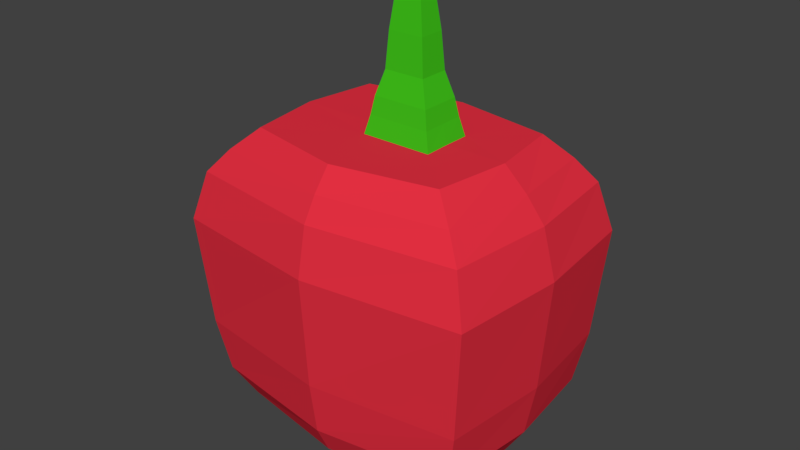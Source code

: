 # Source: tomato.blend  (saved by Blender 2.79.0; exported with 4.5.12 LTS)
import bpy
from mathutils import Matrix  # noqa: F401  (used for matrix-valued properties, if any)

bpy.ops.wm.read_factory_settings(use_empty=True)
scene = bpy.context.scene
scene.name = 'Scene'

# ---- collections
col_collection_1 = bpy.data.collections.new('Collection 1'); scene.collection.children.link(col_collection_1)

# ---- materials (node trees are filled in below, after node groups)
mat_material_004 = bpy.data.materials.new('Material.004')
mat_material_004.alpha_threshold = 0.0
mat_material_004.use_transparent_shadow = False
mat_material_004.diffuse_color = (0.8, 0.02997, 0.05456, 1.0)
mat_material_004.roughness = 0.5
mat_material_005 = bpy.data.materials.new('Material.005')
mat_material_005.alpha_threshold = 0.0
mat_material_005.use_transparent_shadow = False
mat_material_005.diffuse_color = (0.05226, 0.5815, 0.01106, 1.0)
mat_material_005.roughness = 0.5

# ---- material node trees

# ---- world
world_world = bpy.data.worlds.new('World'); scene.world = world_world
world_world.color = (0.05088, 0.05088, 0.05088)
world_world.use_sun_shadow = False
world_world.sun_shadow_jitter_overblur = 0.0
world_world.cycles.sampling_method = 'MANUAL'

# ---- meshes
me_cube_002 = bpy.data.meshes.new('Cube.002')
me_cube_002.from_pydata([(-0.8676, -0.3311, -0.6335), (-0.8676, -0.3311, 0.6335), (-0.9269, 0.3311, -0.6768), (-0.9269, 0.3311, 0.6768), (0.8676, -0.3311, -0.6335), (0.8676, -0.3311, 0.6335), (0.9269, 0.3311, -0.6768), (0.9269, 0.3311, 0.6768), (-0.8054, -0.6502, -0.5881), (-0.8054, -0.6502, 0.5881), (0.8054, -0.6502, -0.5881), (0.8054, -0.6502, 0.5881), (-0.693, -0.8233, -0.506), (-0.693, -0.8233, 0.506), (0.693, -0.8233, -0.506), (0.693, -0.8233, 0.506), (-0.4867, -0.9369, -0.3554), (-0.4867, -0.9369, 0.3554), (0.4867, -0.9369, -0.3554), (0.4867, -0.9369, 0.3554), (-0.8481, 0.6178, -0.6193), (-0.8481, 0.6178, 0.6193), (0.8481, 0.6178, -0.6193), (0.8481, 0.6178, 0.6193), (-0.7384, 0.753, -0.5392), (-0.7384, 0.753, 0.5392), (0.7384, 0.753, -0.5392), (0.7384, 0.753, 0.5392), (-0.5993, 0.8828, -0.4376), (-0.5993, 0.8828, 0.4376), (0.5993, 0.8828, -0.4376), (0.5993, 0.8828, 0.4376), (-0.1182, 0.8828, -0.1549), (-0.1182, 0.8828, 0.1549), (0.306, 0.8828, -0.1549), (0.306, 0.8828, 0.1549), (-0.09062, 0.9918, -0.1347), (-0.09062, 0.9918, 0.1347), (0.2784, 0.9918, -0.1347), (0.2784, 0.9918, 0.1347), (-0.07092, 1.097, -0.1204), (-0.07092, 1.097, 0.1204), (0.2588, 1.097, -0.1204), (0.2588, 1.097, 0.1204), (-0.02775, 1.24, -0.08884), (-0.02775, 1.24, 0.08884), (0.2156, 1.24, -0.08884), (0.2156, 1.24, 0.08884), (-0.01171, 1.447, -0.07713), (-0.01171, 1.447, 0.07713), (0.1995, 1.447, -0.07713), (0.1995, 1.447, 0.07713), (0.02299, 1.707, -0.05179), (0.02299, 1.707, 0.05179), (0.1648, 1.707, -0.05179), (0.1648, 1.707, 0.05179), (-0.9282, -0.3311, 0.0), (-0.9875, 0.3311, 0.0), (0.9927, 0.3311, 0.0), (0.9335, -0.3311, 0.0), (-0.866, -0.6502, 0.0), (0.8713, -0.6502, 0.0), (-0.7536, -0.8233, 0.0), (0.7589, -0.8233, 0.0), (-0.5473, -1.045, 0.0), (0.5526, -1.045, 0.0), (-0.9087, 0.6178, 0.0), (0.914, 0.6178, 0.0), (-0.799, 0.753, 0.0), (0.8043, 0.7553, 0.0), (-0.6599, 0.8851, 0.0), (0.6651, 0.8851, 0.0), (-0.1182, 0.8851, 0.0), (0.3067, 0.8851, 0.0), (-0.09062, 0.9918, 0.0), (0.2784, 0.9918, 0.0), (-0.07092, 1.097, 0.0), (0.2588, 1.097, 0.0), (-0.02775, 1.24, 0.0), (0.2156, 1.24, 0.0), (-0.01171, 1.447, 0.0), (0.1995, 1.447, 0.0), (0.02299, 1.707, 0.0), (0.1648, 1.707, 0.0), (0.0, 0.3311, -0.7789), (0.0, 0.3311, 0.7973), (0.0, -0.3311, -0.7357), (0.0, -0.3311, 0.754), (0.0, -0.6502, -0.6903), (0.0, -0.6502, 0.7086), (0.0, -0.8233, -0.6082), (0.0, -0.8233, 0.6265), (0.0, -0.9369, -0.4576), (0.0, -0.9369, 0.4759), (0.0, 0.6178, -0.7214), (0.0, 0.6178, 0.7398), (0.0, 0.753, -0.6413), (0.0, 0.753, 0.6597), (0.0, 0.8828, -0.5397), (0.0, 0.8828, 0.5581), (0.09391, 0.8828, -0.1549), (0.09391, 0.8828, 0.1549), (0.09391, 0.9918, -0.1347), (0.09391, 0.9918, 0.1347), (0.09391, 1.097, -0.1204), (0.09391, 1.097, 0.1204), (0.09391, 1.24, -0.08884), (0.09391, 1.24, 0.08884), (0.09391, 1.447, -0.07713), (0.09391, 1.447, 0.07713), (0.09391, 1.707, -0.05179), (0.09391, 1.707, 0.05179), (0.09391, 1.707, 0.0), (0.002643, -1.045, 0.0)], [], [(56, 1, 3, 57), (85, 7, 23, 95), (58, 7, 5, 59), (59, 5, 11, 61), (84, 6, 4, 86), (85, 3, 1, 87), (88, 10, 14, 90), (56, 0, 8, 60), (86, 4, 10, 88), (87, 1, 9, 89), (62, 12, 16, 64), (60, 8, 12, 62), (89, 9, 13, 91), (61, 11, 15, 63), (113, 93, 17, 64), (91, 13, 17, 93), (63, 15, 19, 65), (90, 14, 18, 92), (95, 23, 27, 97), (57, 3, 21, 66), (58, 6, 22, 67), (84, 2, 20, 94), (69, 26, 30, 71), (66, 21, 25, 68), (67, 22, 26, 69), (94, 20, 24, 96), (98, 28, 32, 100), (96, 24, 28, 98), (97, 27, 31, 99), (68, 25, 29, 70), (101, 35, 39, 103), (99, 31, 35, 101), (70, 29, 33, 72), (71, 30, 34, 73), (75, 38, 42, 77), (72, 33, 37, 74), (73, 34, 38, 75), (100, 32, 36, 102), (105, 43, 47, 107), (102, 36, 40, 104), (103, 39, 43, 105), (74, 37, 41, 76), (107, 47, 51, 109), (76, 41, 45, 78), (77, 42, 46, 79), (104, 40, 44, 106), (81, 50, 54, 83), (78, 45, 49, 80), (79, 46, 50, 81), (106, 44, 48, 108), (112, 111, 55, 83), (108, 48, 52, 110), (109, 51, 55, 111), (80, 49, 53, 82), (48, 80, 82, 52), (110, 112, 83, 54), (47, 79, 81, 51), (44, 78, 80, 48), (51, 81, 83, 55), (43, 77, 79, 47), (40, 76, 78, 44), (36, 74, 76, 40), (35, 73, 75, 39), (32, 72, 74, 36), (39, 75, 77, 43), (31, 71, 73, 35), (28, 70, 72, 32), (24, 68, 70, 28), (23, 67, 69, 27), (20, 66, 68, 24), (27, 69, 71, 31), (7, 58, 67, 23), (2, 57, 66, 20), (14, 63, 65, 18), (92, 113, 64, 16), (10, 61, 63, 14), (9, 60, 62, 13), (13, 62, 64, 17), (1, 56, 60, 9), (4, 59, 61, 10), (6, 58, 59, 4), (0, 56, 57, 2), (18, 65, 113, 92), (52, 82, 112, 110), (49, 109, 111, 53), (50, 108, 110, 54), (82, 53, 111, 112), (46, 106, 108, 50), (42, 104, 106, 46), (45, 107, 109, 49), (37, 103, 105, 41), (38, 102, 104, 42), (41, 105, 107, 45), (34, 100, 102, 38), (29, 99, 101, 33), (33, 101, 103, 37), (25, 97, 99, 29), (26, 96, 98, 30), (30, 98, 100, 34), (22, 94, 96, 26), (6, 84, 94, 22), (21, 95, 97, 25), (12, 90, 92, 16), (15, 91, 93, 19), (65, 19, 93, 113), (11, 89, 91, 15), (5, 87, 89, 11), (0, 86, 88, 8), (8, 88, 90, 12), (7, 85, 87, 5), (2, 84, 86, 0), (3, 85, 95, 21)])
me_cube_002.polygons.foreach_set('material_index', [0, 0, 0, 0, 0, 0, 0, 0, 0, 0, 0, 0, 0, 0, 0, 0, 0, 0, 0, 0, 0, 0, 0, 0, 0, 0, 0, 0, 0, 0, 1, 0, 0, 0, 1, 1, 1, 1, 1, 1, 1, 1, 1, 1, 1, 1, 1, 1, 1, 1, 1, 1, 1, 1, 1, 1, 1, 1, 1, 1, 1, 1, 1, 1, 1, 0, 0, 0, 0, 0, 0, 0, 0, 0, 0, 0, 0, 0, 0, 0, 0, 0, 0, 1, 1, 1, 1, 1, 1, 1, 1, 1, 1, 1, 0, 1, 0, 0, 0, 0, 0, 0, 0, 0, 0, 0, 0, 0, 0, 0, 0, 0])
me_cube_002.materials.append(mat_material_004)
me_cube_002.materials.append(mat_material_005)
me_cube_002.use_remesh_preserve_volume = False
me_cube_002.use_remesh_preserve_attributes = False
me_cube_002.use_mirror_vertex_groups = False
me_cube_002.update()

# ---- objects
ob_tomato = bpy.data.objects.new('Tomato', me_cube_002)

# ---- transforms, parenting, visibility, modifiers, constraints
ob_tomato.location = (0.0, 0.0, 0.0)
ob_tomato.rotation_euler = (1.571, -0.0, 0.0)
ob_tomato.scale = (0.3389, 0.3389, 0.3389)
ob_tomato.lineart.crease_threshold = 0.0

# ---- collection membership
col_collection_1.objects.link(ob_tomato)

# ---- scene / render settings (as saved in the file)
scene.frame_start = 1; scene.frame_end = 250; scene.frame_set(1)
scene.render.engine = 'BLENDER_EEVEE_NEXT'
scene.render.resolution_percentage = 50
scene.render.dither_intensity = 0.0
scene.cycles.use_denoising = False
scene.cycles.samples = 128
scene.cycles.sampling_pattern = 'TABULATED_SOBOL'
scene.cycles.use_adaptive_sampling = False
scene.cycles.use_light_tree = False
scene.cycles.blur_glossy = 0.0
scene.cycles.sample_clamp_indirect = 0.0
scene.view_settings.view_transform = 'Standard'
bpy.context.view_layer.update()

# ---- added for rendering (the .blend has no active camera and no usable light): camera, sun
cam_auto = bpy.data.cameras.new('AutoCamera')
cam_auto.lens = 50.0
cam_auto.sensor_width = 36.0
cam_auto.clip_end = 1000.0
ob_auto_camera = bpy.data.objects.new('AutoCamera', cam_auto)
scene.collection.objects.link(ob_auto_camera)
ob_auto_camera.location = (1.17343, -1.41015, 1.05017)
ob_auto_camera.rotation_euler = (1.09748, -7.21219e-08, 0.694738)
scene.camera = ob_auto_camera
light_auto_sun = bpy.data.lights.new('AutoSun', 'SUN')
light_auto_sun.energy = 3.0
light_auto_sun.angle = 0.0523599
ob_auto_sun = bpy.data.objects.new('AutoSun', light_auto_sun)
scene.collection.objects.link(ob_auto_sun)
ob_auto_sun.rotation_euler = (0.872665, 0.174533, 0.523599)
bpy.context.view_layer.update()
